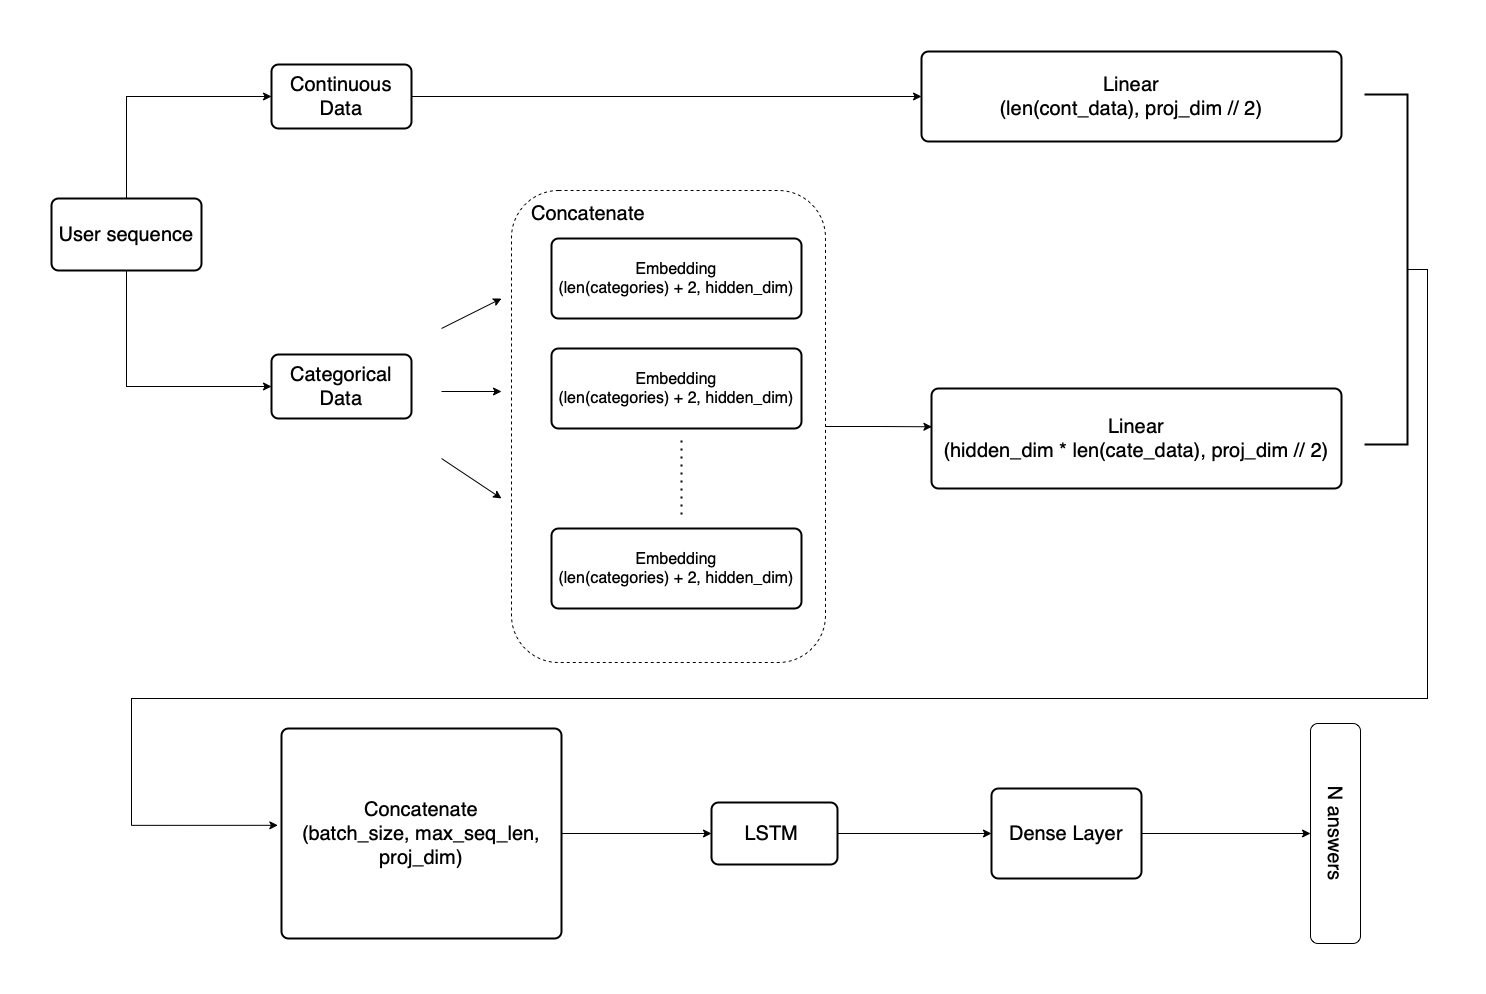

The diagram above was exported from draw.io. Its source (the exported page's mxGraphModel, read from the mxfile embedded in the PNG):
<mxGraphModel dx="2678" dy="2146" grid="1" gridSize="10" guides="1" tooltips="1" connect="1" arrows="1" fold="1" page="1" pageScale="1" pageWidth="827" pageHeight="1169" math="0" shadow="0">
  <root>
    <mxCell id="0" />
    <mxCell id="1" parent="0" />
    <mxCell id="Pf3qoC2GA0Qt_06Yr18X-37" style="edgeStyle=orthogonalEdgeStyle;rounded=0;orthogonalLoop=1;jettySize=auto;html=1;exitX=0.5;exitY=0;exitDx=0;exitDy=0;entryX=0;entryY=0.5;entryDx=0;entryDy=0;" edge="1" parent="1" source="2" target="Pf3qoC2GA0Qt_06Yr18X-13">
      <mxGeometry relative="1" as="geometry">
        <mxPoint x="-685" y="-370" as="targetPoint" />
      </mxGeometry>
    </mxCell>
    <mxCell id="Pf3qoC2GA0Qt_06Yr18X-38" style="edgeStyle=orthogonalEdgeStyle;rounded=0;orthogonalLoop=1;jettySize=auto;html=1;exitX=0.5;exitY=1;exitDx=0;exitDy=0;entryX=0;entryY=0.5;entryDx=0;entryDy=0;" edge="1" parent="1" source="2" target="Pf3qoC2GA0Qt_06Yr18X-15">
      <mxGeometry relative="1" as="geometry">
        <mxPoint x="-685.1428571428571" y="-70" as="targetPoint" />
      </mxGeometry>
    </mxCell>
    <mxCell id="2" value="User sequence" style="rounded=1;absoluteArcSize=1;arcSize=14;whiteSpace=wrap;strokeWidth=2;fontSize=20;" parent="1" vertex="1">
      <mxGeometry x="-760" y="-260" width="150" height="72" as="geometry" />
    </mxCell>
    <mxCell id="Pf3qoC2GA0Qt_06Yr18X-54" style="edgeStyle=orthogonalEdgeStyle;rounded=0;orthogonalLoop=1;jettySize=auto;html=1;exitX=1;exitY=0.5;exitDx=0;exitDy=0;entryX=0;entryY=0.5;entryDx=0;entryDy=0;" edge="1" parent="1" source="3" target="5">
      <mxGeometry relative="1" as="geometry" />
    </mxCell>
    <mxCell id="3" value="LSTM " style="rounded=1;absoluteArcSize=1;arcSize=14;whiteSpace=wrap;strokeWidth=2;fontSize=20;" parent="1" vertex="1">
      <mxGeometry x="-100" y="344" width="126" height="62" as="geometry" />
    </mxCell>
    <mxCell id="Pf3qoC2GA0Qt_06Yr18X-55" style="edgeStyle=orthogonalEdgeStyle;rounded=0;orthogonalLoop=1;jettySize=auto;html=1;exitX=1;exitY=0.5;exitDx=0;exitDy=0;entryX=0.5;entryY=1;entryDx=0;entryDy=0;" edge="1" parent="1" source="5" target="Pf3qoC2GA0Qt_06Yr18X-33">
      <mxGeometry relative="1" as="geometry" />
    </mxCell>
    <mxCell id="5" value="Dense Layer" style="rounded=1;absoluteArcSize=1;arcSize=14;whiteSpace=wrap;strokeWidth=2;fontSize=20;" parent="1" vertex="1">
      <mxGeometry x="180" y="330" width="150" height="90" as="geometry" />
    </mxCell>
    <mxCell id="Pf3qoC2GA0Qt_06Yr18X-44" style="edgeStyle=orthogonalEdgeStyle;rounded=0;orthogonalLoop=1;jettySize=auto;html=1;exitX=1;exitY=0.5;exitDx=0;exitDy=0;entryX=0;entryY=0.5;entryDx=0;entryDy=0;" edge="1" parent="1" source="Pf3qoC2GA0Qt_06Yr18X-13" target="Pf3qoC2GA0Qt_06Yr18X-17">
      <mxGeometry relative="1" as="geometry" />
    </mxCell>
    <mxCell id="Pf3qoC2GA0Qt_06Yr18X-13" value="Continuous Data" style="rounded=1;absoluteArcSize=1;arcSize=14;whiteSpace=wrap;strokeWidth=2;fontSize=20;" vertex="1" parent="1">
      <mxGeometry x="-540" y="-394" width="140" height="64" as="geometry" />
    </mxCell>
    <mxCell id="Pf3qoC2GA0Qt_06Yr18X-15" value="Categorical Data" style="rounded=1;absoluteArcSize=1;arcSize=14;whiteSpace=wrap;strokeWidth=2;fontSize=20;" vertex="1" parent="1">
      <mxGeometry x="-540" y="-104" width="140" height="64" as="geometry" />
    </mxCell>
    <mxCell id="Pf3qoC2GA0Qt_06Yr18X-17" value="Linear&#10;(len(cont_data), proj_dim // 2)" style="rounded=1;absoluteArcSize=1;arcSize=14;whiteSpace=wrap;strokeWidth=2;fontSize=20;" vertex="1" parent="1">
      <mxGeometry x="110" y="-407" width="420" height="90" as="geometry" />
    </mxCell>
    <mxCell id="Pf3qoC2GA0Qt_06Yr18X-18" value="Embedding&#10;(len(categories) + 2, hidden_dim)" style="rounded=1;absoluteArcSize=1;arcSize=14;whiteSpace=wrap;strokeWidth=2;fontSize=16;" vertex="1" parent="1">
      <mxGeometry x="-260" y="-220" width="250" height="80" as="geometry" />
    </mxCell>
    <mxCell id="Pf3qoC2GA0Qt_06Yr18X-53" style="edgeStyle=orthogonalEdgeStyle;rounded=0;orthogonalLoop=1;jettySize=auto;html=1;exitX=1;exitY=0.5;exitDx=0;exitDy=0;entryX=0;entryY=0.5;entryDx=0;entryDy=0;" edge="1" parent="1" source="Pf3qoC2GA0Qt_06Yr18X-19" target="3">
      <mxGeometry relative="1" as="geometry" />
    </mxCell>
    <mxCell id="Pf3qoC2GA0Qt_06Yr18X-19" value="Concatenate&#10;(batch_size, max_seq_len, proj_dim)" style="rounded=1;absoluteArcSize=1;arcSize=14;whiteSpace=wrap;strokeWidth=2;rotation=0;fontSize=20;" vertex="1" parent="1">
      <mxGeometry x="-530" y="270" width="280" height="210" as="geometry" />
    </mxCell>
    <mxCell id="Pf3qoC2GA0Qt_06Yr18X-22" value="" style="endArrow=none;dashed=1;html=1;dashPattern=1 3;strokeWidth=2;rounded=0;fontSize=16;" edge="1" parent="1">
      <mxGeometry width="50" height="50" relative="1" as="geometry">
        <mxPoint x="-130" y="56" as="sourcePoint" />
        <mxPoint x="-130" y="-20" as="targetPoint" />
      </mxGeometry>
    </mxCell>
    <mxCell id="Pf3qoC2GA0Qt_06Yr18X-26" value="Linear&#10;(hidden_dim * len(cate_data), proj_dim // 2)" style="rounded=1;absoluteArcSize=1;arcSize=14;whiteSpace=wrap;strokeWidth=2;fontSize=20;" vertex="1" parent="1">
      <mxGeometry x="120" y="-70" width="410" height="100" as="geometry" />
    </mxCell>
    <mxCell id="Pf3qoC2GA0Qt_06Yr18X-52" style="edgeStyle=orthogonalEdgeStyle;rounded=0;orthogonalLoop=1;jettySize=auto;html=1;exitX=1;exitY=0.5;exitDx=0;exitDy=0;entryX=0.001;entryY=0.383;entryDx=0;entryDy=0;entryPerimeter=0;" edge="1" parent="1" source="Pf3qoC2GA0Qt_06Yr18X-27" target="Pf3qoC2GA0Qt_06Yr18X-26">
      <mxGeometry relative="1" as="geometry" />
    </mxCell>
    <mxCell id="Pf3qoC2GA0Qt_06Yr18X-27" value="" style="rounded=1;whiteSpace=wrap;html=1;fillColor=none;dashed=1;fontSize=20;" vertex="1" parent="1">
      <mxGeometry x="-300" y="-268" width="314" height="472" as="geometry" />
    </mxCell>
    <mxCell id="Pf3qoC2GA0Qt_06Yr18X-28" value="Concatenate" style="text;html=1;strokeColor=none;fillColor=none;align=center;verticalAlign=middle;whiteSpace=wrap;rounded=0;fontSize=20;" vertex="1" parent="1">
      <mxGeometry x="-260" y="-270" width="74" height="50" as="geometry" />
    </mxCell>
    <mxCell id="Pf3qoC2GA0Qt_06Yr18X-33" value="N answers" style="rounded=1;whiteSpace=wrap;html=1;rotation=90;fontSize=20;" vertex="1" parent="1">
      <mxGeometry x="414" y="350" width="220" height="50" as="geometry" />
    </mxCell>
    <mxCell id="Pf3qoC2GA0Qt_06Yr18X-39" value="Embedding&#10;(len(categories) + 2, hidden_dim)" style="rounded=1;absoluteArcSize=1;arcSize=14;whiteSpace=wrap;strokeWidth=2;fontSize=16;" vertex="1" parent="1">
      <mxGeometry x="-260" y="-110" width="250" height="80" as="geometry" />
    </mxCell>
    <mxCell id="Pf3qoC2GA0Qt_06Yr18X-40" value="Embedding&#10;(len(categories) + 2, hidden_dim)" style="rounded=1;absoluteArcSize=1;arcSize=14;whiteSpace=wrap;strokeWidth=2;fontSize=16;" vertex="1" parent="1">
      <mxGeometry x="-260" y="70" width="250" height="80" as="geometry" />
    </mxCell>
    <mxCell id="Pf3qoC2GA0Qt_06Yr18X-41" value="" style="endArrow=classic;html=1;rounded=0;" edge="1" parent="1">
      <mxGeometry width="50" height="50" relative="1" as="geometry">
        <mxPoint x="-370" y="-130" as="sourcePoint" />
        <mxPoint x="-310" y="-160" as="targetPoint" />
      </mxGeometry>
    </mxCell>
    <mxCell id="Pf3qoC2GA0Qt_06Yr18X-42" value="" style="endArrow=classic;html=1;rounded=0;" edge="1" parent="1">
      <mxGeometry width="50" height="50" relative="1" as="geometry">
        <mxPoint x="-370" y="-67" as="sourcePoint" />
        <mxPoint x="-310" y="-67" as="targetPoint" />
      </mxGeometry>
    </mxCell>
    <mxCell id="Pf3qoC2GA0Qt_06Yr18X-43" value="" style="endArrow=classic;html=1;rounded=0;" edge="1" parent="1">
      <mxGeometry width="50" height="50" relative="1" as="geometry">
        <mxPoint x="-370" as="sourcePoint" />
        <mxPoint x="-310" y="40" as="targetPoint" />
      </mxGeometry>
    </mxCell>
    <mxCell id="Pf3qoC2GA0Qt_06Yr18X-50" style="edgeStyle=orthogonalEdgeStyle;rounded=0;orthogonalLoop=1;jettySize=auto;html=1;exitX=0.5;exitY=1;exitDx=0;exitDy=0;entryX=-0.013;entryY=0.461;entryDx=0;entryDy=0;entryPerimeter=0;" edge="1" parent="1" source="Pf3qoC2GA0Qt_06Yr18X-49" target="Pf3qoC2GA0Qt_06Yr18X-19">
      <mxGeometry relative="1" as="geometry">
        <mxPoint x="-680" y="370" as="targetPoint" />
        <Array as="points">
          <mxPoint x="616" y="-189" />
          <mxPoint x="616" y="240" />
          <mxPoint x="-680" y="240" />
          <mxPoint x="-680" y="367" />
        </Array>
      </mxGeometry>
    </mxCell>
    <mxCell id="Pf3qoC2GA0Qt_06Yr18X-49" value="" style="shape=partialRectangle;whiteSpace=wrap;html=1;bottom=1;right=1;left=1;top=0;fillColor=none;routingCenterX=-0.5;rotation=-90;strokeWidth=2;" vertex="1" parent="1">
      <mxGeometry x="400" y="-210" width="350" height="42" as="geometry" />
    </mxCell>
  </root>
</mxGraphModel>